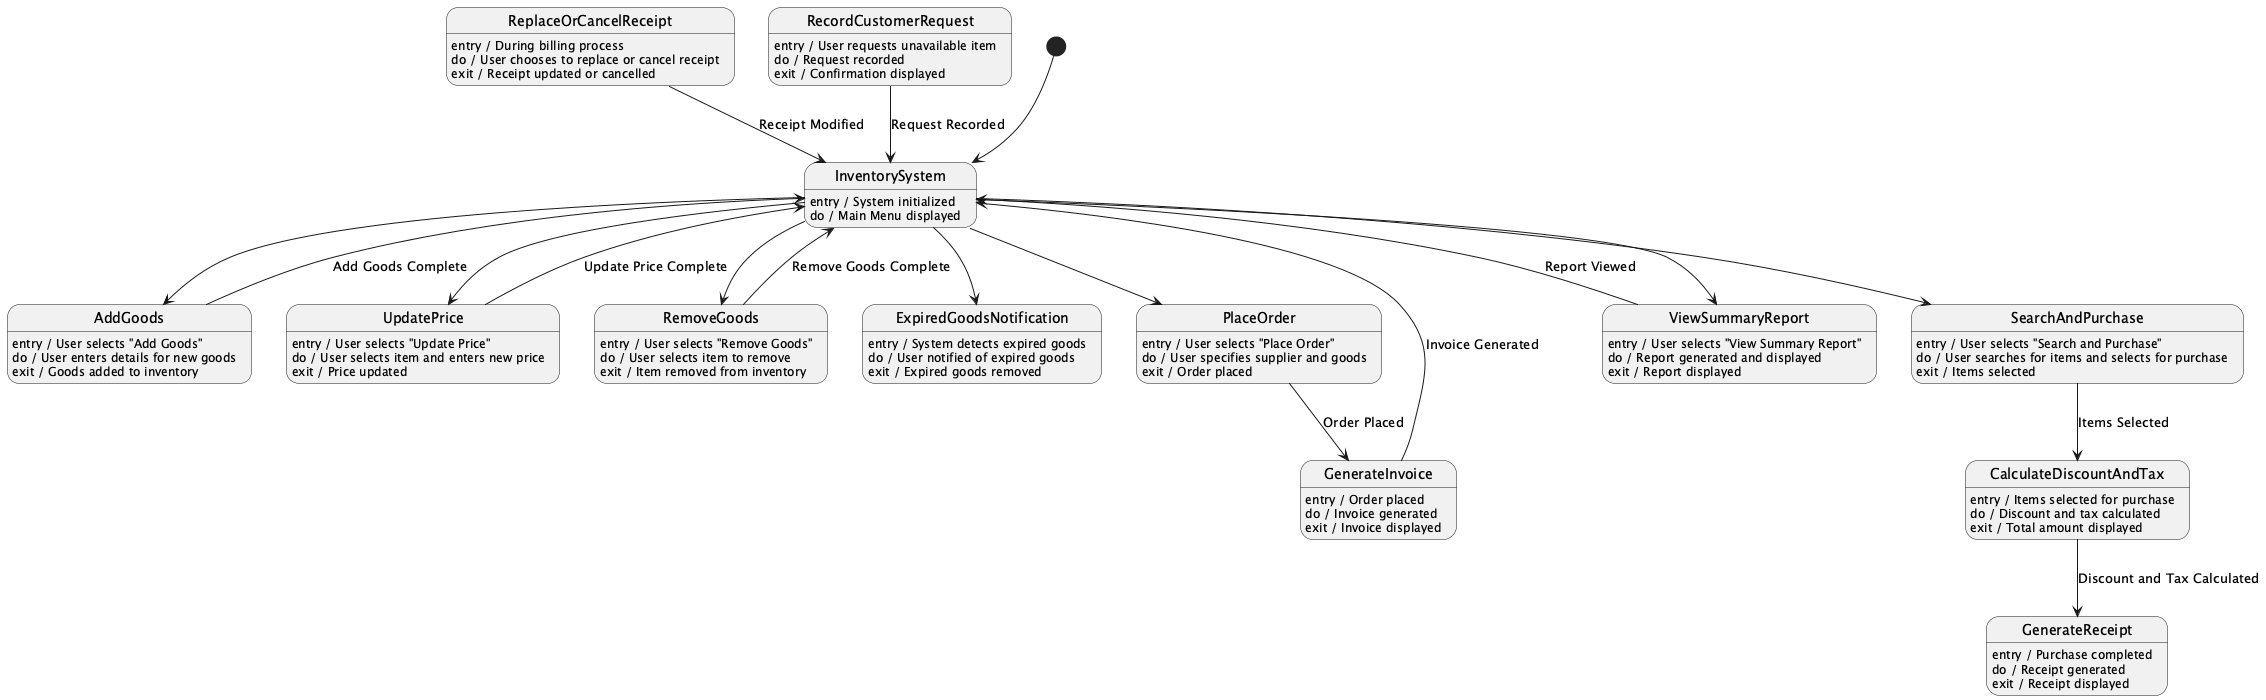

The diagram above was rendered by PlantUML. Its source (embedded in the PNG):
@startuml
[*] --> InventorySystem

state InventorySystem
InventorySystem : entry / System initialized
InventorySystem : do / Main Menu displayed

state AddGoods
AddGoods : entry / User selects "Add Goods"
AddGoods : do / User enters details for new goods
AddGoods : exit / Goods added to inventory

state UpdatePrice
UpdatePrice : entry / User selects "Update Price"
UpdatePrice : do / User selects item and enters new price
UpdatePrice : exit / Price updated

state RemoveGoods
RemoveGoods : entry / User selects "Remove Goods"
RemoveGoods : do / User selects item to remove
RemoveGoods : exit / Item removed from inventory

state ExpiredGoodsNotification
ExpiredGoodsNotification : entry / System detects expired goods
ExpiredGoodsNotification : do / User notified of expired goods
ExpiredGoodsNotification : exit / Expired goods removed

state PlaceOrder
PlaceOrder : entry / User selects "Place Order"
PlaceOrder : do / User specifies supplier and goods
PlaceOrder : exit / Order placed

state GenerateInvoice
GenerateInvoice : entry / Order placed
GenerateInvoice : do / Invoice generated
GenerateInvoice : exit / Invoice displayed

state SearchAndPurchase
SearchAndPurchase : entry / User selects "Search and Purchase"
SearchAndPurchase : do / User searches for items and selects for purchase
SearchAndPurchase : exit / Items selected

state CalculateDiscountAndTax
CalculateDiscountAndTax : entry / Items selected for purchase
CalculateDiscountAndTax : do / Discount and tax calculated
CalculateDiscountAndTax : exit / Total amount displayed

state GenerateReceipt
GenerateReceipt : entry / Purchase completed
GenerateReceipt : do / Receipt generated
GenerateReceipt : exit / Receipt displayed

state ReplaceOrCancelReceipt
ReplaceOrCancelReceipt : entry / During billing process
ReplaceOrCancelReceipt : do / User chooses to replace or cancel receipt
ReplaceOrCancelReceipt : exit / Receipt updated or cancelled

state RecordCustomerRequest
RecordCustomerRequest : entry / User requests unavailable item
RecordCustomerRequest : do / Request recorded
RecordCustomerRequest : exit / Confirmation displayed

state ViewSummaryReport
ViewSummaryReport : entry / User selects "View Summary Report"
ViewSummaryReport : do / Report generated and displayed
ViewSummaryReport : exit / Report displayed

InventorySystem --> AddGoods
InventorySystem --> UpdatePrice
InventorySystem --> RemoveGoods
InventorySystem --> ExpiredGoodsNotification
InventorySystem --> PlaceOrder
InventorySystem --> SearchAndPurchase
InventorySystem --> ViewSummaryReport

AddGoods --> InventorySystem : Add Goods Complete
UpdatePrice --> InventorySystem : Update Price Complete
RemoveGoods --> InventorySystem : Remove Goods Complete
PlaceOrder --> GenerateInvoice : Order Placed
GenerateInvoice --> InventorySystem : Invoice Generated
SearchAndPurchase --> CalculateDiscountAndTax : Items Selected
CalculateDiscountAndTax --> GenerateReceipt : Discount and Tax Calculated
ReplaceOrCancelReceipt --> InventorySystem : Receipt Modified
RecordCustomerRequest --> InventorySystem : Request Recorded
ViewSummaryReport --> InventorySystem : Report Viewed

@enduml